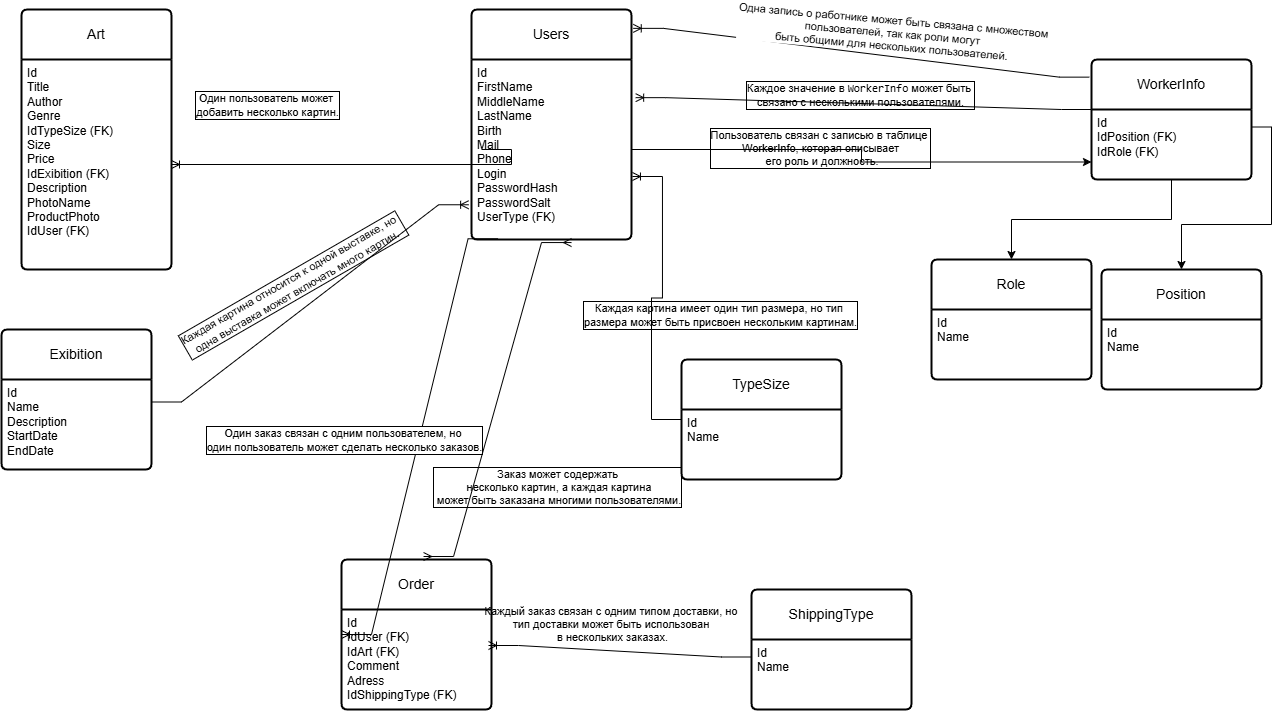

The diagram above was exported from draw.io. Its source (the exported page's mxGraphModel, read from the mxfile embedded in the PNG):
<mxGraphModel dx="2255" dy="743" grid="1" gridSize="10" guides="1" tooltips="1" connect="1" arrows="1" fold="1" page="1" pageScale="1" pageWidth="827" pageHeight="1169" background="light-dark(#FFFFFF,#121212)" math="0" shadow="0">
  <root>
    <mxCell id="0" />
    <mxCell id="1" parent="0" />
    <mxCell id="5FH8WgRBAWjhiuQmcgTA-3" value="Users" style="swimlane;childLayout=stackLayout;horizontal=1;startSize=50;horizontalStack=0;rounded=1;fontSize=14;fontStyle=0;strokeWidth=2;resizeParent=0;resizeLast=1;shadow=0;dashed=0;align=center;arcSize=4;whiteSpace=wrap;html=1;" parent="1" vertex="1">
      <mxGeometry x="-130" y="190" width="160" height="230" as="geometry" />
    </mxCell>
    <mxCell id="5FH8WgRBAWjhiuQmcgTA-4" value="&lt;div&gt;Id&lt;/div&gt;&lt;div&gt;FirstName&lt;/div&gt;&lt;div&gt;MiddleName&lt;/div&gt;&lt;div&gt;LastName&lt;/div&gt;&lt;div&gt;Birth&lt;/div&gt;&lt;div&gt;Mail&lt;/div&gt;&lt;div&gt;Phone&lt;/div&gt;&lt;div&gt;Login&lt;/div&gt;&lt;div&gt;PasswordHash&lt;/div&gt;&lt;div&gt;PasswordSalt&lt;/div&gt;&lt;div&gt;UserType (FK)&lt;/div&gt;" style="align=left;strokeColor=none;fillColor=none;spacingLeft=4;spacingRight=4;fontSize=12;verticalAlign=top;resizable=0;rotatable=0;part=1;html=1;whiteSpace=wrap;" parent="5FH8WgRBAWjhiuQmcgTA-3" vertex="1">
      <mxGeometry y="50" width="160" height="180" as="geometry" />
    </mxCell>
    <mxCell id="5FH8WgRBAWjhiuQmcgTA-5" value="WorkerInfo" style="swimlane;childLayout=stackLayout;horizontal=1;startSize=50;horizontalStack=0;rounded=1;fontSize=14;fontStyle=0;strokeWidth=2;resizeParent=0;resizeLast=1;shadow=0;dashed=0;align=center;arcSize=4;whiteSpace=wrap;html=1;" parent="1" vertex="1">
      <mxGeometry x="490" y="240" width="160" height="120" as="geometry" />
    </mxCell>
    <mxCell id="5FH8WgRBAWjhiuQmcgTA-6" value="&lt;div&gt;Id&lt;/div&gt;&lt;div&gt;IdPosition (FK)&lt;/div&gt;&lt;div&gt;IdRole (FK)&lt;/div&gt;" style="align=left;strokeColor=none;fillColor=none;spacingLeft=4;spacingRight=4;fontSize=12;verticalAlign=top;resizable=0;rotatable=0;part=1;html=1;whiteSpace=wrap;" parent="5FH8WgRBAWjhiuQmcgTA-5" vertex="1">
      <mxGeometry y="50" width="160" height="70" as="geometry" />
    </mxCell>
    <mxCell id="5FH8WgRBAWjhiuQmcgTA-7" value="Position" style="swimlane;childLayout=stackLayout;horizontal=1;startSize=50;horizontalStack=0;rounded=1;fontSize=14;fontStyle=0;strokeWidth=2;resizeParent=0;resizeLast=1;shadow=0;dashed=0;align=center;arcSize=4;whiteSpace=wrap;html=1;" parent="1" vertex="1">
      <mxGeometry x="500" y="450" width="160" height="120" as="geometry" />
    </mxCell>
    <mxCell id="5FH8WgRBAWjhiuQmcgTA-8" value="&lt;div&gt;Id&lt;/div&gt;&lt;div&gt;Name&lt;/div&gt;" style="align=left;strokeColor=none;fillColor=none;spacingLeft=4;spacingRight=4;fontSize=12;verticalAlign=top;resizable=0;rotatable=0;part=1;html=1;whiteSpace=wrap;" parent="5FH8WgRBAWjhiuQmcgTA-7" vertex="1">
      <mxGeometry y="50" width="160" height="70" as="geometry" />
    </mxCell>
    <mxCell id="5FH8WgRBAWjhiuQmcgTA-11" value="Role" style="swimlane;childLayout=stackLayout;horizontal=1;startSize=50;horizontalStack=0;rounded=1;fontSize=14;fontStyle=0;strokeWidth=2;resizeParent=0;resizeLast=1;shadow=0;dashed=0;align=center;arcSize=4;whiteSpace=wrap;html=1;" parent="1" vertex="1">
      <mxGeometry x="330" y="440" width="160" height="120" as="geometry" />
    </mxCell>
    <mxCell id="5FH8WgRBAWjhiuQmcgTA-12" value="&lt;div&gt;Id&lt;/div&gt;&lt;div&gt;Name&lt;/div&gt;" style="align=left;strokeColor=none;fillColor=none;spacingLeft=4;spacingRight=4;fontSize=12;verticalAlign=top;resizable=0;rotatable=0;part=1;html=1;whiteSpace=wrap;" parent="5FH8WgRBAWjhiuQmcgTA-11" vertex="1">
      <mxGeometry y="50" width="160" height="70" as="geometry" />
    </mxCell>
    <mxCell id="5FH8WgRBAWjhiuQmcgTA-13" value="TypeSize" style="swimlane;childLayout=stackLayout;horizontal=1;startSize=50;horizontalStack=0;rounded=1;fontSize=14;fontStyle=0;strokeWidth=2;resizeParent=0;resizeLast=1;shadow=0;dashed=0;align=center;arcSize=4;whiteSpace=wrap;html=1;" parent="1" vertex="1">
      <mxGeometry x="80" y="540" width="160" height="120" as="geometry" />
    </mxCell>
    <mxCell id="5FH8WgRBAWjhiuQmcgTA-14" value="&lt;div&gt;Id&lt;/div&gt;&lt;div&gt;Name&lt;/div&gt;" style="align=left;strokeColor=none;fillColor=none;spacingLeft=4;spacingRight=4;fontSize=12;verticalAlign=top;resizable=0;rotatable=0;part=1;html=1;whiteSpace=wrap;" parent="5FH8WgRBAWjhiuQmcgTA-13" vertex="1">
      <mxGeometry y="50" width="160" height="70" as="geometry" />
    </mxCell>
    <mxCell id="5FH8WgRBAWjhiuQmcgTA-15" value="ShippingType" style="swimlane;childLayout=stackLayout;horizontal=1;startSize=50;horizontalStack=0;rounded=1;fontSize=14;fontStyle=0;strokeWidth=2;resizeParent=0;resizeLast=1;shadow=0;dashed=0;align=center;arcSize=4;whiteSpace=wrap;html=1;" parent="1" vertex="1">
      <mxGeometry x="150" y="770" width="160" height="120" as="geometry" />
    </mxCell>
    <mxCell id="5FH8WgRBAWjhiuQmcgTA-16" value="&lt;div&gt;Id&lt;/div&gt;&lt;div&gt;Name&lt;/div&gt;" style="align=left;strokeColor=none;fillColor=none;spacingLeft=4;spacingRight=4;fontSize=12;verticalAlign=top;resizable=0;rotatable=0;part=1;html=1;whiteSpace=wrap;" parent="5FH8WgRBAWjhiuQmcgTA-15" vertex="1">
      <mxGeometry y="50" width="160" height="70" as="geometry" />
    </mxCell>
    <mxCell id="5FH8WgRBAWjhiuQmcgTA-17" value="Art" style="swimlane;childLayout=stackLayout;horizontal=1;startSize=50;horizontalStack=0;rounded=1;fontSize=14;fontStyle=0;strokeWidth=2;resizeParent=0;resizeLast=1;shadow=0;dashed=0;align=center;arcSize=4;whiteSpace=wrap;html=1;" parent="1" vertex="1">
      <mxGeometry x="-580" y="190" width="150" height="260" as="geometry" />
    </mxCell>
    <mxCell id="5FH8WgRBAWjhiuQmcgTA-18" value="&lt;div&gt;Id&lt;/div&gt;&lt;div&gt;Title&lt;/div&gt;&lt;div&gt;Author&lt;/div&gt;&lt;div&gt;Genre&lt;/div&gt;&lt;div&gt;IdTypeSize (FK)&lt;/div&gt;&lt;div&gt;Size&lt;/div&gt;&lt;div&gt;Price&lt;/div&gt;&lt;div&gt;IdExibition (FK)&lt;/div&gt;&lt;div&gt;Description&lt;/div&gt;&lt;div&gt;PhotoName&lt;/div&gt;&lt;div&gt;ProductPhoto&lt;/div&gt;&lt;div&gt;IdUser (FK)&lt;/div&gt;" style="align=left;strokeColor=none;fillColor=none;spacingLeft=4;spacingRight=4;fontSize=12;verticalAlign=top;resizable=0;rotatable=0;part=1;html=1;whiteSpace=wrap;" parent="5FH8WgRBAWjhiuQmcgTA-17" vertex="1">
      <mxGeometry y="50" width="150" height="210" as="geometry" />
    </mxCell>
    <mxCell id="5FH8WgRBAWjhiuQmcgTA-20" value="Exibition" style="swimlane;childLayout=stackLayout;horizontal=1;startSize=50;horizontalStack=0;rounded=1;fontSize=14;fontStyle=0;strokeWidth=2;resizeParent=0;resizeLast=1;shadow=0;dashed=0;align=center;arcSize=4;whiteSpace=wrap;html=1;" parent="1" vertex="1">
      <mxGeometry x="-600" y="510" width="150" height="140" as="geometry" />
    </mxCell>
    <mxCell id="5FH8WgRBAWjhiuQmcgTA-21" value="&lt;div&gt;&lt;div&gt;Id&lt;/div&gt;&lt;div&gt;Name&lt;/div&gt;&lt;div&gt;Description&lt;/div&gt;&lt;div&gt;StartDate&lt;/div&gt;&lt;div&gt;EndDate&lt;/div&gt;&lt;/div&gt;" style="align=left;strokeColor=none;fillColor=none;spacingLeft=4;spacingRight=4;fontSize=12;verticalAlign=top;resizable=0;rotatable=0;part=1;html=1;whiteSpace=wrap;" parent="5FH8WgRBAWjhiuQmcgTA-20" vertex="1">
      <mxGeometry y="50" width="150" height="90" as="geometry" />
    </mxCell>
    <mxCell id="5FH8WgRBAWjhiuQmcgTA-22" value="Order" style="swimlane;childLayout=stackLayout;horizontal=1;startSize=50;horizontalStack=0;rounded=1;fontSize=14;fontStyle=0;strokeWidth=2;resizeParent=0;resizeLast=1;shadow=0;dashed=0;align=center;arcSize=4;whiteSpace=wrap;html=1;" parent="1" vertex="1">
      <mxGeometry x="-260" y="740" width="150" height="150" as="geometry" />
    </mxCell>
    <mxCell id="5FH8WgRBAWjhiuQmcgTA-23" value="&lt;div&gt;&lt;div&gt;Id&lt;/div&gt;&lt;div&gt;IdUser (FK)&lt;/div&gt;&lt;div&gt;IdArt (FK)&lt;/div&gt;&lt;div&gt;Comment&lt;/div&gt;&lt;div&gt;Adress&lt;/div&gt;&lt;div&gt;IdShippingType (FK)&lt;/div&gt;&lt;/div&gt;" style="align=left;strokeColor=none;fillColor=none;spacingLeft=4;spacingRight=4;fontSize=12;verticalAlign=top;resizable=0;rotatable=0;part=1;html=1;whiteSpace=wrap;" parent="5FH8WgRBAWjhiuQmcgTA-22" vertex="1">
      <mxGeometry y="50" width="150" height="100" as="geometry" />
    </mxCell>
    <mxCell id="5FH8WgRBAWjhiuQmcgTA-26" style="edgeStyle=orthogonalEdgeStyle;rounded=0;orthogonalLoop=1;jettySize=auto;html=1;entryX=0;entryY=0.75;entryDx=0;entryDy=0;" parent="1" source="5FH8WgRBAWjhiuQmcgTA-4" target="5FH8WgRBAWjhiuQmcgTA-6" edge="1">
      <mxGeometry relative="1" as="geometry">
        <mxPoint x="530" y="340" as="targetPoint" />
      </mxGeometry>
    </mxCell>
    <mxCell id="5FH8WgRBAWjhiuQmcgTA-38" value="Пользователь связан с записью в таблице&amp;nbsp;&lt;div&gt;WorkerInfo, которая описывает&lt;/div&gt;&lt;div&gt;&amp;nbsp;его роль и должность.&lt;/div&gt;" style="edgeLabel;html=1;align=center;verticalAlign=middle;resizable=0;points=[];labelBackgroundColor=none;labelBorderColor=default;" parent="5FH8WgRBAWjhiuQmcgTA-26" vertex="1" connectable="0">
      <mxGeometry x="0.2431" relative="1" as="geometry">
        <mxPoint x="-93" y="-14" as="offset" />
      </mxGeometry>
    </mxCell>
    <mxCell id="5FH8WgRBAWjhiuQmcgTA-29" value="" style="edgeStyle=entityRelationEdgeStyle;fontSize=12;html=1;endArrow=ERoneToMany;rounded=0;" parent="1" target="5FH8WgRBAWjhiuQmcgTA-18" edge="1">
      <mxGeometry width="100" height="100" relative="1" as="geometry">
        <mxPoint x="-120" y="330" as="sourcePoint" />
        <mxPoint x="84" y="820" as="targetPoint" />
        <Array as="points">
          <mxPoint x="69" y="770" />
          <mxPoint x="80" y="810" />
          <mxPoint x="70" y="810" />
          <mxPoint x="-30" y="750" />
          <mxPoint x="149" y="730" />
          <mxPoint x="29" y="780" />
          <mxPoint x="69" y="780" />
          <mxPoint x="49" y="760" />
          <mxPoint x="39" y="790" />
          <mxPoint x="39" y="820" />
          <mxPoint x="69" y="800" />
        </Array>
      </mxGeometry>
    </mxCell>
    <mxCell id="5FH8WgRBAWjhiuQmcgTA-36" value="Один пользователь может&amp;nbsp;&lt;div&gt;добавить несколько картин.&lt;/div&gt;" style="edgeLabel;html=1;align=center;verticalAlign=middle;resizable=0;points=[];horizontal=1;labelBorderColor=default;labelBackgroundColor=none;spacingTop=2;spacingBottom=2;spacingLeft=2;spacingRight=2;rotation=0;" parent="5FH8WgRBAWjhiuQmcgTA-29" vertex="1" connectable="0">
      <mxGeometry x="-0.4765" y="-2" relative="1" as="geometry">
        <mxPoint x="-189" y="-58" as="offset" />
      </mxGeometry>
    </mxCell>
    <mxCell id="5FH8WgRBAWjhiuQmcgTA-31" value="" style="edgeStyle=entityRelationEdgeStyle;fontSize=12;html=1;endArrow=ERoneToMany;rounded=0;entryX=1.026;entryY=0.212;entryDx=0;entryDy=0;entryPerimeter=0;exitX=0;exitY=0;exitDx=0;exitDy=0;" parent="1" source="5FH8WgRBAWjhiuQmcgTA-6" target="5FH8WgRBAWjhiuQmcgTA-4" edge="1">
      <mxGeometry width="100" height="100" relative="1" as="geometry">
        <mxPoint x="530" y="300" as="sourcePoint" />
        <mxPoint x="90" y="530" as="targetPoint" />
      </mxGeometry>
    </mxCell>
    <mxCell id="5FH8WgRBAWjhiuQmcgTA-35" value="Каждое значение в &lt;code data-start=&quot;1086&quot; data-end=&quot;1098&quot;&gt;WorkerInfo&lt;/code&gt; может быть&amp;nbsp;&lt;div&gt;связано с несколькими пользователями.&lt;/div&gt;" style="edgeLabel;html=1;align=center;verticalAlign=middle;resizable=1;points=[];spacingTop=2;spacingLeft=2;spacingBottom=2;spacingRight=2;imageAspect=1;container=0;resizeWidth=1;rotation=0;labelBackgroundColor=none;labelBorderColor=default;" parent="5FH8WgRBAWjhiuQmcgTA-31" vertex="1" connectable="0">
      <mxGeometry relative="1" as="geometry">
        <mxPoint x="-4" y="-9" as="offset" />
      </mxGeometry>
    </mxCell>
    <mxCell id="5FH8WgRBAWjhiuQmcgTA-32" value="" style="edgeStyle=entityRelationEdgeStyle;fontSize=12;html=1;endArrow=ERoneToMany;rounded=0;entryX=1.006;entryY=0.65;entryDx=0;entryDy=0;entryPerimeter=0;exitX=0;exitY=0.5;exitDx=0;exitDy=0;" parent="1" source="5FH8WgRBAWjhiuQmcgTA-13" target="5FH8WgRBAWjhiuQmcgTA-4" edge="1">
      <mxGeometry width="100" height="100" relative="1" as="geometry">
        <mxPoint x="360" y="880" as="sourcePoint" />
        <mxPoint x="460" y="780" as="targetPoint" />
        <Array as="points">
          <mxPoint x="540" y="630" />
        </Array>
      </mxGeometry>
    </mxCell>
    <mxCell id="5FH8WgRBAWjhiuQmcgTA-39" value="Каждая картина имеет один тип размера, но тип&amp;nbsp;&lt;div&gt;размера может быть присвоен нескольким картинам.&lt;/div&gt;" style="edgeLabel;html=1;align=center;verticalAlign=middle;resizable=0;points=[];rotation=0;labelBackgroundColor=none;labelBorderColor=default;" parent="5FH8WgRBAWjhiuQmcgTA-32" vertex="1" connectable="0">
      <mxGeometry x="0.0868" y="-1" relative="1" as="geometry">
        <mxPoint x="57" y="26" as="offset" />
      </mxGeometry>
    </mxCell>
    <mxCell id="5FH8WgRBAWjhiuQmcgTA-40" value="" style="edgeStyle=entityRelationEdgeStyle;fontSize=12;html=1;endArrow=ERoneToMany;rounded=0;entryX=-0.018;entryY=0.807;entryDx=0;entryDy=0;exitX=1;exitY=0.25;exitDx=0;exitDy=0;entryPerimeter=0;" parent="1" source="5FH8WgRBAWjhiuQmcgTA-21" target="5FH8WgRBAWjhiuQmcgTA-4" edge="1">
      <mxGeometry width="100" height="100" relative="1" as="geometry">
        <mxPoint x="240" y="790" as="sourcePoint" />
        <mxPoint x="340" y="690" as="targetPoint" />
        <Array as="points">
          <mxPoint x="120" y="800" />
        </Array>
      </mxGeometry>
    </mxCell>
    <mxCell id="5FH8WgRBAWjhiuQmcgTA-41" value="Каждая картина относится к одной выставке, но&amp;nbsp;&lt;div&gt;одна выставка может включать много картин.&lt;/div&gt;" style="edgeLabel;html=1;align=center;verticalAlign=middle;resizable=0;points=[];rotation=-30;labelBorderColor=default;labelBackgroundColor=none;" parent="5FH8WgRBAWjhiuQmcgTA-40" vertex="1" connectable="0">
      <mxGeometry x="-0.1658" y="-1" relative="1" as="geometry">
        <mxPoint x="8" y="-38" as="offset" />
      </mxGeometry>
    </mxCell>
    <mxCell id="5FH8WgRBAWjhiuQmcgTA-42" value="" style="edgeStyle=entityRelationEdgeStyle;fontSize=12;html=1;endArrow=ERoneToMany;rounded=0;entryX=0;entryY=0.25;entryDx=0;entryDy=0;exitX=0.166;exitY=0.996;exitDx=0;exitDy=0;exitPerimeter=0;" parent="1" source="5FH8WgRBAWjhiuQmcgTA-4" target="5FH8WgRBAWjhiuQmcgTA-23" edge="1">
      <mxGeometry width="100" height="100" relative="1" as="geometry">
        <mxPoint x="240" y="790" as="sourcePoint" />
        <mxPoint x="340" y="690" as="targetPoint" />
      </mxGeometry>
    </mxCell>
    <mxCell id="5FH8WgRBAWjhiuQmcgTA-43" value="Один заказ связан с одним пользователем, но&amp;nbsp;&lt;div&gt;один пользователь может сделать несколько заказов.&lt;/div&gt;" style="edgeLabel;html=1;align=center;verticalAlign=middle;resizable=0;points=[];rotation=0;labelBorderColor=default;" parent="5FH8WgRBAWjhiuQmcgTA-42" vertex="1" connectable="0">
      <mxGeometry x="0.4777" relative="1" as="geometry">
        <mxPoint x="-49" y="-105" as="offset" />
      </mxGeometry>
    </mxCell>
    <mxCell id="5FH8WgRBAWjhiuQmcgTA-44" value="" style="edgeStyle=entityRelationEdgeStyle;fontSize=12;html=1;endArrow=ERmany;startArrow=ERmany;rounded=0;entryX=0.547;entryY=-0.02;entryDx=0;entryDy=0;entryPerimeter=0;exitX=0.625;exitY=1.017;exitDx=0;exitDy=0;exitPerimeter=0;" parent="1" source="5FH8WgRBAWjhiuQmcgTA-4" target="5FH8WgRBAWjhiuQmcgTA-22" edge="1">
      <mxGeometry width="100" height="100" relative="1" as="geometry">
        <mxPoint x="240" y="790" as="sourcePoint" />
        <mxPoint x="340" y="690" as="targetPoint" />
      </mxGeometry>
    </mxCell>
    <mxCell id="5FH8WgRBAWjhiuQmcgTA-45" value="Заказ может содержать&lt;div&gt;&amp;nbsp;несколько картин, а каждая картина&lt;div&gt;&amp;nbsp;может быть заказана многими пользователями.&lt;/div&gt;&lt;/div&gt;" style="edgeLabel;html=1;align=center;verticalAlign=middle;resizable=0;points=[];rotation=0;labelBackgroundColor=none;labelBorderColor=default;" parent="5FH8WgRBAWjhiuQmcgTA-44" vertex="1" connectable="0">
      <mxGeometry x="0.6119" relative="1" as="geometry">
        <mxPoint x="91" y="-26" as="offset" />
      </mxGeometry>
    </mxCell>
    <mxCell id="5FH8WgRBAWjhiuQmcgTA-47" value="" style="edgeStyle=entityRelationEdgeStyle;fontSize=12;html=1;endArrow=ERoneToMany;rounded=0;entryX=0.98;entryY=0.36;entryDx=0;entryDy=0;entryPerimeter=0;exitX=0;exitY=0.25;exitDx=0;exitDy=0;labelBorderColor=default;labelBackgroundColor=none;" parent="1" source="5FH8WgRBAWjhiuQmcgTA-16" target="5FH8WgRBAWjhiuQmcgTA-23" edge="1">
      <mxGeometry width="100" height="100" relative="1" as="geometry">
        <mxPoint x="450" y="1110" as="sourcePoint" />
        <mxPoint x="220" y="990" as="targetPoint" />
      </mxGeometry>
    </mxCell>
    <mxCell id="5FH8WgRBAWjhiuQmcgTA-48" value="Каждый заказ связан с одним типом доставки, но&amp;nbsp;&lt;div&gt;тип доставки может быть использован&amp;nbsp;&lt;/div&gt;&lt;div&gt;в нескольких заказах.&lt;/div&gt;" style="edgeLabel;html=1;align=center;verticalAlign=middle;resizable=0;points=[];rotation=0;labelBackgroundColor=none;" parent="5FH8WgRBAWjhiuQmcgTA-47" vertex="1" connectable="0">
      <mxGeometry x="0.2712" y="-1" relative="1" as="geometry">
        <mxPoint x="27" y="-24" as="offset" />
      </mxGeometry>
    </mxCell>
    <mxCell id="5FH8WgRBAWjhiuQmcgTA-50" value="" style="edgeStyle=entityRelationEdgeStyle;fontSize=12;html=1;endArrow=ERoneToMany;rounded=0;exitX=-0.014;exitY=0.147;exitDx=0;exitDy=0;entryX=1.011;entryY=0.082;entryDx=0;entryDy=0;exitPerimeter=0;entryPerimeter=0;" parent="1" source="5FH8WgRBAWjhiuQmcgTA-5" target="5FH8WgRBAWjhiuQmcgTA-3" edge="1">
      <mxGeometry width="100" height="100" relative="1" as="geometry">
        <mxPoint x="120" y="590" as="sourcePoint" />
        <mxPoint x="60" y="220" as="targetPoint" />
        <Array as="points">
          <mxPoint x="180" y="520" />
          <mxPoint x="220" y="260" />
        </Array>
      </mxGeometry>
    </mxCell>
    <mxCell id="5FH8WgRBAWjhiuQmcgTA-51" value="Одна запись о работнике может быть связана с множеством&lt;div&gt;&amp;nbsp;пользователей, так как роли могут&amp;nbsp;&lt;/div&gt;&lt;div&gt;быть общими для нескольких пользователей.&lt;/div&gt;" style="edgeLabel;html=1;align=center;verticalAlign=middle;resizable=0;points=[];rotation=5;" parent="5FH8WgRBAWjhiuQmcgTA-50" vertex="1" connectable="0">
      <mxGeometry x="-0.1203" y="3" relative="1" as="geometry">
        <mxPoint x="4" y="-26" as="offset" />
      </mxGeometry>
    </mxCell>
    <mxCell id="5FH8WgRBAWjhiuQmcgTA-52" style="edgeStyle=orthogonalEdgeStyle;rounded=0;orthogonalLoop=1;jettySize=auto;html=1;" parent="1" source="5FH8WgRBAWjhiuQmcgTA-6" target="5FH8WgRBAWjhiuQmcgTA-11" edge="1">
      <mxGeometry relative="1" as="geometry" />
    </mxCell>
    <mxCell id="5FH8WgRBAWjhiuQmcgTA-53" style="edgeStyle=orthogonalEdgeStyle;rounded=0;orthogonalLoop=1;jettySize=auto;html=1;exitX=1;exitY=0.25;exitDx=0;exitDy=0;" parent="1" source="5FH8WgRBAWjhiuQmcgTA-6" target="5FH8WgRBAWjhiuQmcgTA-7" edge="1">
      <mxGeometry relative="1" as="geometry" />
    </mxCell>
  </root>
</mxGraphModel>